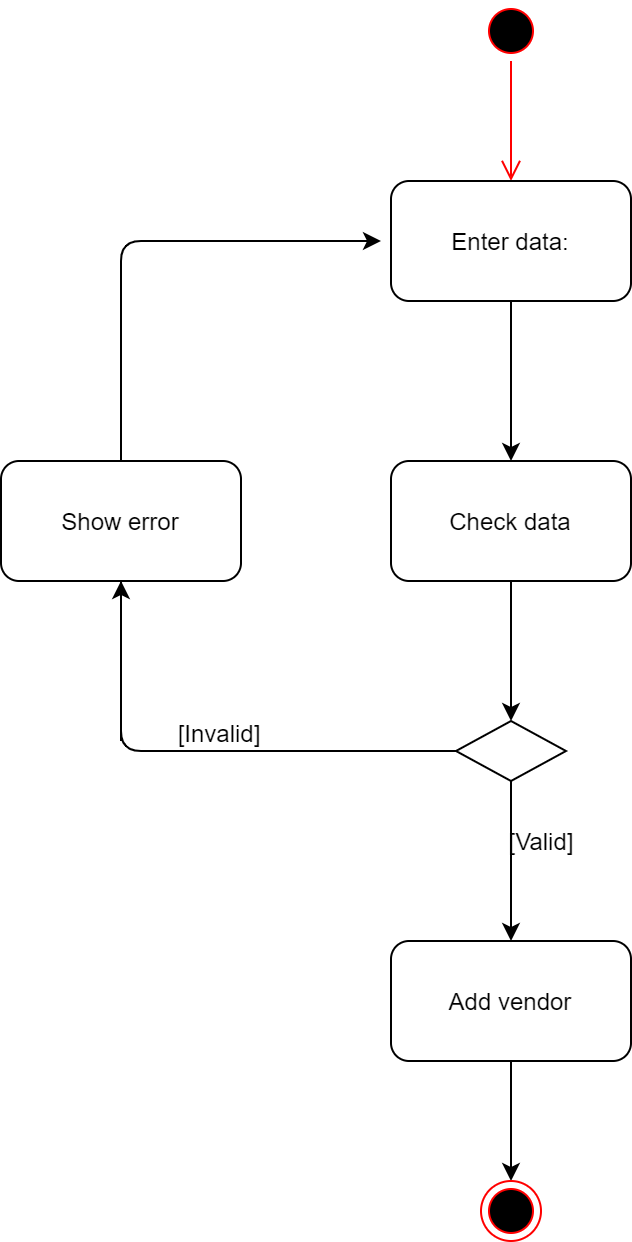

The diagram above was exported from draw.io. Its source (the exported page's mxGraphModel, read from the mxfile embedded in the PNG):
<mxGraphModel dx="868" dy="482" grid="1" gridSize="10" guides="1" tooltips="1" connect="1" arrows="1" fold="1" page="1" pageScale="1" pageWidth="827" pageHeight="1169" math="0" shadow="0">
  <root>
    <mxCell id="0" />
    <mxCell id="1" parent="0" />
    <mxCell id="vj0kE0k6ImbePKzkZda4-1" value="" style="ellipse;html=1;shape=startState;fillColor=#000000;strokeColor=#ff0000;" vertex="1" parent="1">
      <mxGeometry x="370" y="30" width="30" height="30" as="geometry" />
    </mxCell>
    <mxCell id="vj0kE0k6ImbePKzkZda4-2" value="" style="edgeStyle=orthogonalEdgeStyle;html=1;verticalAlign=bottom;endArrow=open;endSize=8;strokeColor=#ff0000;" edge="1" source="vj0kE0k6ImbePKzkZda4-1" parent="1">
      <mxGeometry relative="1" as="geometry">
        <mxPoint x="385" y="120" as="targetPoint" />
      </mxGeometry>
    </mxCell>
    <mxCell id="vj0kE0k6ImbePKzkZda4-3" value="Enter data:" style="rounded=1;whiteSpace=wrap;html=1;" vertex="1" parent="1">
      <mxGeometry x="325" y="120" width="120" height="60" as="geometry" />
    </mxCell>
    <mxCell id="vj0kE0k6ImbePKzkZda4-5" value="Check data" style="rounded=1;whiteSpace=wrap;html=1;" vertex="1" parent="1">
      <mxGeometry x="325" y="260" width="120" height="60" as="geometry" />
    </mxCell>
    <mxCell id="vj0kE0k6ImbePKzkZda4-6" value="" style="endArrow=classic;html=1;exitX=0.5;exitY=1;exitDx=0;exitDy=0;" edge="1" parent="1" source="vj0kE0k6ImbePKzkZda4-5">
      <mxGeometry width="50" height="50" relative="1" as="geometry">
        <mxPoint x="390" y="580" as="sourcePoint" />
        <mxPoint x="385" y="390" as="targetPoint" />
      </mxGeometry>
    </mxCell>
    <mxCell id="vj0kE0k6ImbePKzkZda4-7" value="" style="rhombus;whiteSpace=wrap;html=1;" vertex="1" parent="1">
      <mxGeometry x="357.5" y="390" width="55" height="30" as="geometry" />
    </mxCell>
    <mxCell id="vj0kE0k6ImbePKzkZda4-8" value="" style="endArrow=classic;html=1;exitX=0.5;exitY=1;exitDx=0;exitDy=0;" edge="1" parent="1" source="vj0kE0k6ImbePKzkZda4-7">
      <mxGeometry width="50" height="50" relative="1" as="geometry">
        <mxPoint x="390" y="480" as="sourcePoint" />
        <mxPoint x="385" y="500" as="targetPoint" />
      </mxGeometry>
    </mxCell>
    <mxCell id="vj0kE0k6ImbePKzkZda4-9" value="[Valid]" style="text;html=1;align=center;verticalAlign=middle;resizable=0;points=[];autosize=1;" vertex="1" parent="1">
      <mxGeometry x="375" y="440" width="50" height="20" as="geometry" />
    </mxCell>
    <mxCell id="vj0kE0k6ImbePKzkZda4-10" value="" style="endArrow=classic;html=1;exitX=0;exitY=0.5;exitDx=0;exitDy=0;" edge="1" parent="1" source="vj0kE0k6ImbePKzkZda4-7">
      <mxGeometry width="50" height="50" relative="1" as="geometry">
        <mxPoint x="390" y="380" as="sourcePoint" />
        <mxPoint x="320" y="150" as="targetPoint" />
        <Array as="points">
          <mxPoint x="190" y="405" />
          <mxPoint x="190" y="150" />
        </Array>
      </mxGeometry>
    </mxCell>
    <mxCell id="vj0kE0k6ImbePKzkZda4-11" value="[Invalid]" style="text;html=1;align=center;verticalAlign=middle;resizable=0;points=[];autosize=1;" vertex="1" parent="1">
      <mxGeometry x="209" y="386" width="60" height="20" as="geometry" />
    </mxCell>
    <mxCell id="vj0kE0k6ImbePKzkZda4-17" style="edgeStyle=orthogonalEdgeStyle;rounded=0;orthogonalLoop=1;jettySize=auto;html=1;exitX=0.5;exitY=1;exitDx=0;exitDy=0;" edge="1" parent="1" source="vj0kE0k6ImbePKzkZda4-12" target="vj0kE0k6ImbePKzkZda4-16">
      <mxGeometry relative="1" as="geometry" />
    </mxCell>
    <mxCell id="vj0kE0k6ImbePKzkZda4-12" value="Add vendor" style="rounded=1;whiteSpace=wrap;html=1;" vertex="1" parent="1">
      <mxGeometry x="325" y="500" width="120" height="60" as="geometry" />
    </mxCell>
    <mxCell id="vj0kE0k6ImbePKzkZda4-13" value="Show error" style="rounded=1;whiteSpace=wrap;html=1;" vertex="1" parent="1">
      <mxGeometry x="130" y="260" width="120" height="60" as="geometry" />
    </mxCell>
    <mxCell id="vj0kE0k6ImbePKzkZda4-14" value="" style="endArrow=classic;html=1;" edge="1" parent="1">
      <mxGeometry width="50" height="50" relative="1" as="geometry">
        <mxPoint x="190" y="400" as="sourcePoint" />
        <mxPoint x="190" y="320" as="targetPoint" />
      </mxGeometry>
    </mxCell>
    <mxCell id="vj0kE0k6ImbePKzkZda4-15" value="" style="endArrow=classic;html=1;exitX=0.5;exitY=1;exitDx=0;exitDy=0;entryX=0.5;entryY=0;entryDx=0;entryDy=0;" edge="1" parent="1" source="vj0kE0k6ImbePKzkZda4-3" target="vj0kE0k6ImbePKzkZda4-5">
      <mxGeometry width="50" height="50" relative="1" as="geometry">
        <mxPoint x="390" y="380" as="sourcePoint" />
        <mxPoint x="440" y="330" as="targetPoint" />
      </mxGeometry>
    </mxCell>
    <mxCell id="vj0kE0k6ImbePKzkZda4-16" value="" style="ellipse;html=1;shape=endState;fillColor=#000000;strokeColor=#ff0000;" vertex="1" parent="1">
      <mxGeometry x="370" y="620" width="30" height="30" as="geometry" />
    </mxCell>
  </root>
</mxGraphModel>